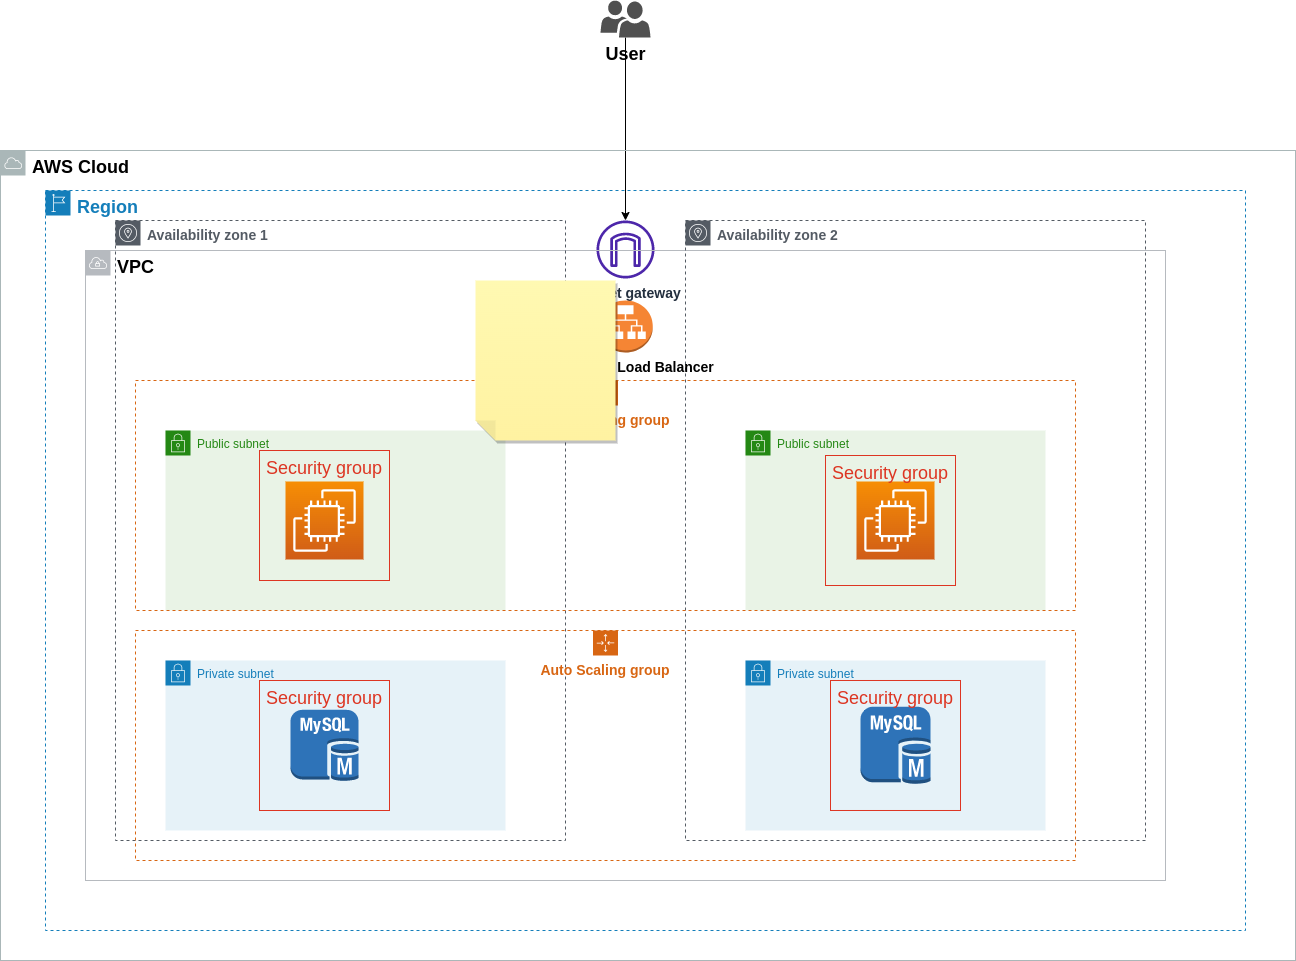

The diagram above was exported from draw.io. Its source (the exported page's mxGraphModel, read from the mxfile embedded in the PNG):
<mxGraphModel dx="2140" dy="1722" grid="1" gridSize="10" guides="1" tooltips="1" connect="1" arrows="1" fold="1" page="1" pageScale="1" pageWidth="850" pageHeight="1100" math="0" shadow="0">
  <root>
    <mxCell id="0" />
    <mxCell id="1" parent="0" />
    <mxCell id="K3ARzeSFOKYt1psH2PMw-25" style="edgeStyle=orthogonalEdgeStyle;rounded=0;orthogonalLoop=1;jettySize=auto;html=1;fontSize=18;fontColor=#000000;" parent="1" source="K3ARzeSFOKYt1psH2PMw-1" target="K3ARzeSFOKYt1psH2PMw-8" edge="1">
      <mxGeometry relative="1" as="geometry" />
    </mxCell>
    <mxCell id="K3ARzeSFOKYt1psH2PMw-1" value="&lt;font style=&quot;font-size: 18px;&quot;&gt;&lt;b&gt;User&lt;/b&gt;&lt;/font&gt;" style="sketch=0;pointerEvents=1;shadow=0;dashed=0;html=1;strokeColor=none;labelPosition=center;verticalLabelPosition=bottom;verticalAlign=top;align=center;fillColor=#505050;shape=mxgraph.mscae.intune.user_group" parent="1" vertex="1">
      <mxGeometry x="-35" y="-30" width="50" height="37" as="geometry" />
    </mxCell>
    <mxCell id="K3ARzeSFOKYt1psH2PMw-2" value="&lt;font color=&quot;#000000&quot; style=&quot;font-size: 18px;&quot;&gt;&lt;b&gt;AWS Cloud&lt;/b&gt;&lt;/font&gt;" style="sketch=0;outlineConnect=0;gradientColor=none;html=1;whiteSpace=wrap;fontSize=12;fontStyle=0;shape=mxgraph.aws4.group;grIcon=mxgraph.aws4.group_aws_cloud;strokeColor=#AAB7B8;fillColor=none;verticalAlign=top;align=left;spacingLeft=30;fontColor=#AAB7B8;dashed=0;" parent="1" vertex="1">
      <mxGeometry x="-635" y="120" width="1295" height="810" as="geometry" />
    </mxCell>
    <mxCell id="K3ARzeSFOKYt1psH2PMw-3" value="&lt;font style=&quot;font-size: 18px;&quot;&gt;&lt;b&gt;Region&lt;/b&gt;&lt;/font&gt;" style="points=[[0,0],[0.25,0],[0.5,0],[0.75,0],[1,0],[1,0.25],[1,0.5],[1,0.75],[1,1],[0.75,1],[0.5,1],[0.25,1],[0,1],[0,0.75],[0,0.5],[0,0.25]];outlineConnect=0;gradientColor=none;html=1;whiteSpace=wrap;fontSize=12;fontStyle=0;container=1;pointerEvents=0;collapsible=0;recursiveResize=0;shape=mxgraph.aws4.group;grIcon=mxgraph.aws4.group_region;strokeColor=#147EBA;fillColor=none;verticalAlign=top;align=left;spacingLeft=30;fontColor=#147EBA;dashed=1;" parent="1" vertex="1">
      <mxGeometry x="-590" y="160" width="1200" height="740" as="geometry" />
    </mxCell>
    <mxCell id="K3ARzeSFOKYt1psH2PMw-8" value="&lt;font style=&quot;font-size: 14px;&quot;&gt;&lt;b&gt;Internet&amp;nbsp;gateway&lt;/b&gt;&lt;/font&gt;" style="sketch=0;outlineConnect=0;fontColor=#232F3E;gradientColor=none;fillColor=#4D27AA;strokeColor=none;dashed=0;verticalLabelPosition=bottom;verticalAlign=top;align=center;html=1;fontSize=12;fontStyle=0;aspect=fixed;pointerEvents=1;shape=mxgraph.aws4.internet_gateway;" parent="K3ARzeSFOKYt1psH2PMw-3" vertex="1">
      <mxGeometry x="551" y="30" width="58" height="58" as="geometry" />
    </mxCell>
    <mxCell id="K3ARzeSFOKYt1psH2PMw-4" value="&lt;font color=&quot;#000000&quot; style=&quot;font-size: 18px;&quot;&gt;&lt;b&gt;VPC&lt;/b&gt;&lt;/font&gt;" style="sketch=0;outlineConnect=0;gradientColor=none;html=1;whiteSpace=wrap;fontSize=12;fontStyle=0;shape=mxgraph.aws4.group;grIcon=mxgraph.aws4.group_vpc;strokeColor=#B6BABF;fillColor=none;verticalAlign=top;align=left;spacingLeft=30;fontColor=#B6BABF;dashed=0;" parent="K3ARzeSFOKYt1psH2PMw-3" vertex="1">
      <mxGeometry x="40" y="60" width="1080" height="630" as="geometry" />
    </mxCell>
    <mxCell id="K3ARzeSFOKYt1psH2PMw-5" value="&lt;font style=&quot;font-size: 14px;&quot;&gt;&lt;b&gt;Availability zone 1&lt;/b&gt;&lt;/font&gt;" style="sketch=0;outlineConnect=0;gradientColor=none;html=1;whiteSpace=wrap;fontSize=12;fontStyle=0;shape=mxgraph.aws4.group;grIcon=mxgraph.aws4.group_availability_zone;strokeColor=#545B64;fillColor=none;verticalAlign=top;align=left;spacingLeft=30;fontColor=#545B64;dashed=1;" parent="1" vertex="1">
      <mxGeometry x="-520" y="190" width="450" height="620" as="geometry" />
    </mxCell>
    <mxCell id="K3ARzeSFOKYt1psH2PMw-7" value="&lt;b&gt;&lt;font style=&quot;font-size: 14px;&quot;&gt;Availability zone 2&lt;/font&gt;&lt;/b&gt;" style="sketch=0;outlineConnect=0;gradientColor=none;html=1;whiteSpace=wrap;fontSize=12;fontStyle=0;shape=mxgraph.aws4.group;grIcon=mxgraph.aws4.group_availability_zone;strokeColor=#545B64;fillColor=none;verticalAlign=top;align=left;spacingLeft=30;fontColor=#545B64;dashed=1;" parent="1" vertex="1">
      <mxGeometry x="50" y="190" width="460" height="620" as="geometry" />
    </mxCell>
    <mxCell id="K3ARzeSFOKYt1psH2PMw-9" value="&lt;font style=&quot;font-size: 14px;&quot;&gt;&lt;b&gt;Application Load Balancer&lt;/b&gt;&lt;/font&gt;" style="outlineConnect=0;dashed=0;verticalLabelPosition=bottom;verticalAlign=top;align=center;html=1;shape=mxgraph.aws3.application_load_balancer;fillColor=#F58534;gradientColor=none;" parent="1" vertex="1">
      <mxGeometry x="-37.25" y="270" width="54.5" height="52" as="geometry" />
    </mxCell>
    <mxCell id="K3ARzeSFOKYt1psH2PMw-11" value="Public subnet" style="points=[[0,0],[0.25,0],[0.5,0],[0.75,0],[1,0],[1,0.25],[1,0.5],[1,0.75],[1,1],[0.75,1],[0.5,1],[0.25,1],[0,1],[0,0.75],[0,0.5],[0,0.25]];outlineConnect=0;gradientColor=none;html=1;whiteSpace=wrap;fontSize=12;fontStyle=0;container=1;pointerEvents=0;collapsible=0;recursiveResize=0;shape=mxgraph.aws4.group;grIcon=mxgraph.aws4.group_security_group;grStroke=0;strokeColor=#248814;fillColor=#E9F3E6;verticalAlign=top;align=left;spacingLeft=30;fontColor=#248814;dashed=0;" parent="1" vertex="1">
      <mxGeometry x="110" y="400" width="300" height="180" as="geometry" />
    </mxCell>
    <mxCell id="K3ARzeSFOKYt1psH2PMw-15" value="" style="sketch=0;points=[[0,0,0],[0.25,0,0],[0.5,0,0],[0.75,0,0],[1,0,0],[0,1,0],[0.25,1,0],[0.5,1,0],[0.75,1,0],[1,1,0],[0,0.25,0],[0,0.5,0],[0,0.75,0],[1,0.25,0],[1,0.5,0],[1,0.75,0]];outlineConnect=0;fontColor=#232F3E;gradientColor=#F78E04;gradientDirection=north;fillColor=#D05C17;strokeColor=#ffffff;dashed=0;verticalLabelPosition=bottom;verticalAlign=top;align=center;html=1;fontSize=12;fontStyle=0;aspect=fixed;shape=mxgraph.aws4.resourceIcon;resIcon=mxgraph.aws4.ec2;" parent="K3ARzeSFOKYt1psH2PMw-11" vertex="1">
      <mxGeometry x="111" y="51" width="78" height="78" as="geometry" />
    </mxCell>
    <mxCell id="K3ARzeSFOKYt1psH2PMw-12" value="Public subnet" style="points=[[0,0],[0.25,0],[0.5,0],[0.75,0],[1,0],[1,0.25],[1,0.5],[1,0.75],[1,1],[0.75,1],[0.5,1],[0.25,1],[0,1],[0,0.75],[0,0.5],[0,0.25]];outlineConnect=0;gradientColor=none;html=1;whiteSpace=wrap;fontSize=12;fontStyle=0;container=1;pointerEvents=0;collapsible=0;recursiveResize=0;shape=mxgraph.aws4.group;grIcon=mxgraph.aws4.group_security_group;grStroke=0;strokeColor=#248814;fillColor=#E9F3E6;verticalAlign=top;align=left;spacingLeft=30;fontColor=#248814;dashed=0;" parent="1" vertex="1">
      <mxGeometry x="-470" y="400" width="340" height="180" as="geometry" />
    </mxCell>
    <mxCell id="K3ARzeSFOKYt1psH2PMw-13" value="Private subnet" style="points=[[0,0],[0.25,0],[0.5,0],[0.75,0],[1,0],[1,0.25],[1,0.5],[1,0.75],[1,1],[0.75,1],[0.5,1],[0.25,1],[0,1],[0,0.75],[0,0.5],[0,0.25]];outlineConnect=0;gradientColor=none;html=1;whiteSpace=wrap;fontSize=12;fontStyle=0;container=1;pointerEvents=0;collapsible=0;recursiveResize=0;shape=mxgraph.aws4.group;grIcon=mxgraph.aws4.group_security_group;grStroke=0;strokeColor=#147EBA;fillColor=#E6F2F8;verticalAlign=top;align=left;spacingLeft=30;fontColor=#147EBA;dashed=0;" parent="1" vertex="1">
      <mxGeometry x="-470" y="629.99" width="340" height="170" as="geometry" />
    </mxCell>
    <mxCell id="K3ARzeSFOKYt1psH2PMw-20" value="" style="outlineConnect=0;dashed=0;verticalLabelPosition=bottom;verticalAlign=top;align=center;html=1;shape=mxgraph.aws3.mysql_db_instance;fillColor=#2E73B8;gradientColor=none;" parent="K3ARzeSFOKYt1psH2PMw-13" vertex="1">
      <mxGeometry x="125" y="49.370000000000005" width="68" height="71.25" as="geometry" />
    </mxCell>
    <mxCell id="K3ARzeSFOKYt1psH2PMw-14" value="Private subnet" style="points=[[0,0],[0.25,0],[0.5,0],[0.75,0],[1,0],[1,0.25],[1,0.5],[1,0.75],[1,1],[0.75,1],[0.5,1],[0.25,1],[0,1],[0,0.75],[0,0.5],[0,0.25]];outlineConnect=0;gradientColor=none;html=1;whiteSpace=wrap;fontSize=12;fontStyle=0;container=1;pointerEvents=0;collapsible=0;recursiveResize=0;shape=mxgraph.aws4.group;grIcon=mxgraph.aws4.group_security_group;grStroke=0;strokeColor=#147EBA;fillColor=#E6F2F8;verticalAlign=top;align=left;spacingLeft=30;fontColor=#147EBA;dashed=0;" parent="1" vertex="1">
      <mxGeometry x="110" y="630" width="300" height="170" as="geometry" />
    </mxCell>
    <mxCell id="K3ARzeSFOKYt1psH2PMw-18" value="" style="sketch=0;points=[[0,0,0],[0.25,0,0],[0.5,0,0],[0.75,0,0],[1,0,0],[0,1,0],[0.25,1,0],[0.5,1,0],[0.75,1,0],[1,1,0],[0,0.25,0],[0,0.5,0],[0,0.75,0],[1,0.25,0],[1,0.5,0],[1,0.75,0]];outlineConnect=0;fontColor=#232F3E;gradientColor=#F78E04;gradientDirection=north;fillColor=#D05C17;strokeColor=#ffffff;dashed=0;verticalLabelPosition=bottom;verticalAlign=top;align=center;html=1;fontSize=12;fontStyle=0;aspect=fixed;shape=mxgraph.aws4.resourceIcon;resIcon=mxgraph.aws4.ec2;" parent="1" vertex="1">
      <mxGeometry x="-350" y="451" width="78" height="78" as="geometry" />
    </mxCell>
    <mxCell id="K3ARzeSFOKYt1psH2PMw-19" value="" style="outlineConnect=0;dashed=0;verticalLabelPosition=bottom;verticalAlign=top;align=center;html=1;shape=mxgraph.aws3.mysql_db_instance;fillColor=#2E73B8;gradientColor=none;" parent="1" vertex="1">
      <mxGeometry x="225" y="676.37" width="70" height="77.25" as="geometry" />
    </mxCell>
    <mxCell id="K3ARzeSFOKYt1psH2PMw-21" value="&lt;font style=&quot;font-size: 14px;&quot;&gt;&lt;b&gt;Auto Scaling group&lt;/b&gt;&lt;/font&gt;" style="points=[[0,0],[0.25,0],[0.5,0],[0.75,0],[1,0],[1,0.25],[1,0.5],[1,0.75],[1,1],[0.75,1],[0.5,1],[0.25,1],[0,1],[0,0.75],[0,0.5],[0,0.25]];outlineConnect=0;gradientColor=none;html=1;whiteSpace=wrap;fontSize=12;fontStyle=0;container=1;pointerEvents=0;collapsible=0;recursiveResize=0;shape=mxgraph.aws4.groupCenter;grIcon=mxgraph.aws4.group_auto_scaling_group;grStroke=1;strokeColor=#D86613;fillColor=none;verticalAlign=top;align=center;fontColor=#D86613;dashed=1;spacingTop=25;" parent="1" vertex="1">
      <mxGeometry x="-500" y="350" width="940" height="230" as="geometry" />
    </mxCell>
    <mxCell id="K3ARzeSFOKYt1psH2PMw-28" value="Security group" style="fillColor=none;strokeColor=#DD3522;verticalAlign=top;fontStyle=0;fontColor=#DD3522;fontSize=18;" parent="K3ARzeSFOKYt1psH2PMw-21" vertex="1">
      <mxGeometry x="690" y="75" width="130" height="130" as="geometry" />
    </mxCell>
    <mxCell id="K3ARzeSFOKYt1psH2PMw-23" value="&lt;font style=&quot;font-size: 14px;&quot;&gt;&lt;b&gt;Auto Scaling group&lt;/b&gt;&lt;/font&gt;" style="points=[[0,0],[0.25,0],[0.5,0],[0.75,0],[1,0],[1,0.25],[1,0.5],[1,0.75],[1,1],[0.75,1],[0.5,1],[0.25,1],[0,1],[0,0.75],[0,0.5],[0,0.25]];outlineConnect=0;gradientColor=none;html=1;whiteSpace=wrap;fontSize=12;fontStyle=0;container=1;pointerEvents=0;collapsible=0;recursiveResize=0;shape=mxgraph.aws4.groupCenter;grIcon=mxgraph.aws4.group_auto_scaling_group;grStroke=1;strokeColor=#D86613;fillColor=none;verticalAlign=top;align=center;fontColor=#D86613;dashed=1;spacingTop=25;" parent="1" vertex="1">
      <mxGeometry x="-500" y="600" width="940" height="230" as="geometry" />
    </mxCell>
    <mxCell id="K3ARzeSFOKYt1psH2PMw-26" value="Security group" style="fillColor=none;strokeColor=#DD3522;verticalAlign=top;fontStyle=0;fontColor=#DD3522;fontSize=18;" parent="1" vertex="1">
      <mxGeometry x="195" y="649.99" width="130" height="130" as="geometry" />
    </mxCell>
    <mxCell id="K3ARzeSFOKYt1psH2PMw-27" value="Security group" style="fillColor=none;strokeColor=#DD3522;verticalAlign=top;fontStyle=0;fontColor=#DD3522;fontSize=18;" parent="1" vertex="1">
      <mxGeometry x="-376" y="650" width="130" height="130" as="geometry" />
    </mxCell>
    <mxCell id="K3ARzeSFOKYt1psH2PMw-29" value="Security group" style="fillColor=none;strokeColor=#DD3522;verticalAlign=top;fontStyle=0;fontColor=#DD3522;fontSize=18;" parent="1" vertex="1">
      <mxGeometry x="-376" y="420" width="130" height="130" as="geometry" />
    </mxCell>
    <mxCell id="K3ARzeSFOKYt1psH2PMw-30" value="" style="shape=note;whiteSpace=wrap;html=1;backgroundOutline=1;fontColor=#000000;darkOpacity=0.05;fillColor=#FFF9B2;strokeColor=none;fillStyle=solid;direction=west;gradientDirection=north;gradientColor=#FFF2A1;shadow=1;size=20;pointerEvents=1;fontSize=18;" parent="1" vertex="1">
      <mxGeometry x="-160" y="250" width="140" height="160" as="geometry" />
    </mxCell>
  </root>
</mxGraphModel>